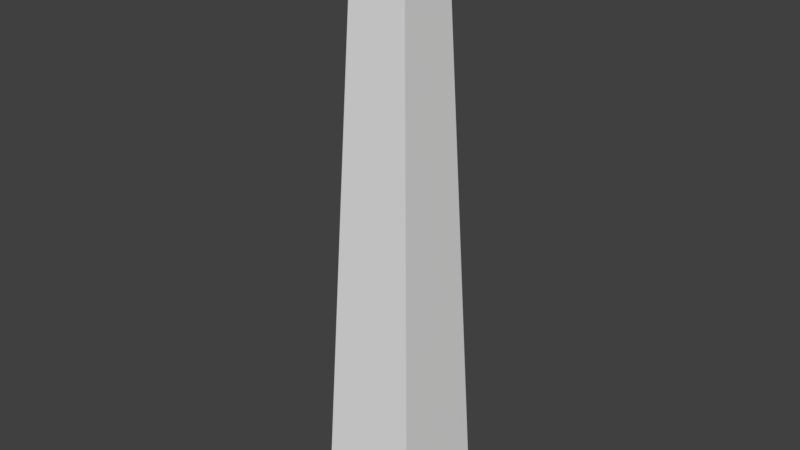 # Source: obelisco2.blend  (saved by Blender 2.78.0; exported with 4.5.12 LTS)
import bpy
from mathutils import Matrix  # noqa: F401  (used for matrix-valued properties, if any)

bpy.ops.wm.read_factory_settings(use_empty=True)
scene = bpy.context.scene
scene.name = 'Scene'

# ---- collections
col_collection_1 = bpy.data.collections.new('Collection 1'); scene.collection.children.link(col_collection_1)

# ---- world
world_world = bpy.data.worlds.new('World'); scene.world = world_world
world_world.color = (0.05088, 0.05088, 0.05088)
world_world.use_sun_shadow = False
world_world.sun_shadow_jitter_overblur = 0.0
world_world.cycles.sampling_method = 'MANUAL'

# ---- meshes
me_cube_003 = bpy.data.meshes.new('Cube.003')
me_cube_003.from_pydata([(-1.0, -1.0, -0.03109), (-0.5727, -0.5727, 10.57), (-1.0, 1.0, -0.03109), (-0.5727, 0.5727, 10.57), (1.0, -1.0, -0.03109), (0.5727, -0.5727, 10.57), (1.0, 1.0, -0.03109), (0.5727, 0.5727, 10.57), (0.0, 0.0, 11.86)], [], [(0, 1, 3, 2), (2, 3, 7, 6), (6, 7, 5, 4), (4, 5, 1, 0), (2, 6, 4, 0), (3, 1, 8), (1, 5, 8), (7, 3, 8), (5, 7, 8)])
me_cube_003.use_remesh_preserve_volume = False
me_cube_003.use_remesh_preserve_attributes = False
me_cube_003.use_mirror_vertex_groups = False
me_cube_003.update()

# ---- objects
ob_cube_001 = bpy.data.objects.new('Cube.001', me_cube_003)

# ---- transforms, parenting, visibility, modifiers, constraints
ob_cube_001.location = (0.0, 0.0, 0.0)
ob_cube_001.lineart.crease_threshold = 0.0

# ---- collection membership
col_collection_1.objects.link(ob_cube_001)

# ---- scene / render settings (as saved in the file)
scene.frame_start = 1; scene.frame_end = 250; scene.frame_set(1)
scene.render.engine = 'BLENDER_EEVEE_NEXT'
scene.render.resolution_percentage = 50
scene.render.dither_intensity = 0.0
scene.cycles.use_denoising = False
scene.cycles.samples = 128
scene.cycles.sampling_pattern = 'TABULATED_SOBOL'
scene.cycles.light_sampling_threshold = 0.0
scene.cycles.use_adaptive_sampling = False
scene.cycles.use_light_tree = False
scene.cycles.blur_glossy = 0.0
scene.cycles.sample_clamp_indirect = 0.0
scene.view_settings.view_transform = 'Standard'
bpy.context.view_layer.update()

# ---- added for rendering (the .blend has no active camera and no usable light): camera, sun
cam_auto = bpy.data.cameras.new('AutoCamera')
cam_auto.lens = 50.0
cam_auto.sensor_width = 36.0
cam_auto.clip_end = 1000.0
ob_auto_camera = bpy.data.objects.new('AutoCamera', cam_auto)
scene.collection.objects.link(ob_auto_camera)
ob_auto_camera.location = (11.3115, -13.5738, 14.9651)
ob_auto_camera.rotation_euler = (1.09748, -7.21219e-08, 0.694738)
scene.camera = ob_auto_camera
light_auto_sun = bpy.data.lights.new('AutoSun', 'SUN')
light_auto_sun.energy = 3.0
light_auto_sun.angle = 0.0523599
ob_auto_sun = bpy.data.objects.new('AutoSun', light_auto_sun)
scene.collection.objects.link(ob_auto_sun)
ob_auto_sun.rotation_euler = (0.872665, 0.174533, 0.523599)
bpy.context.view_layer.update()
